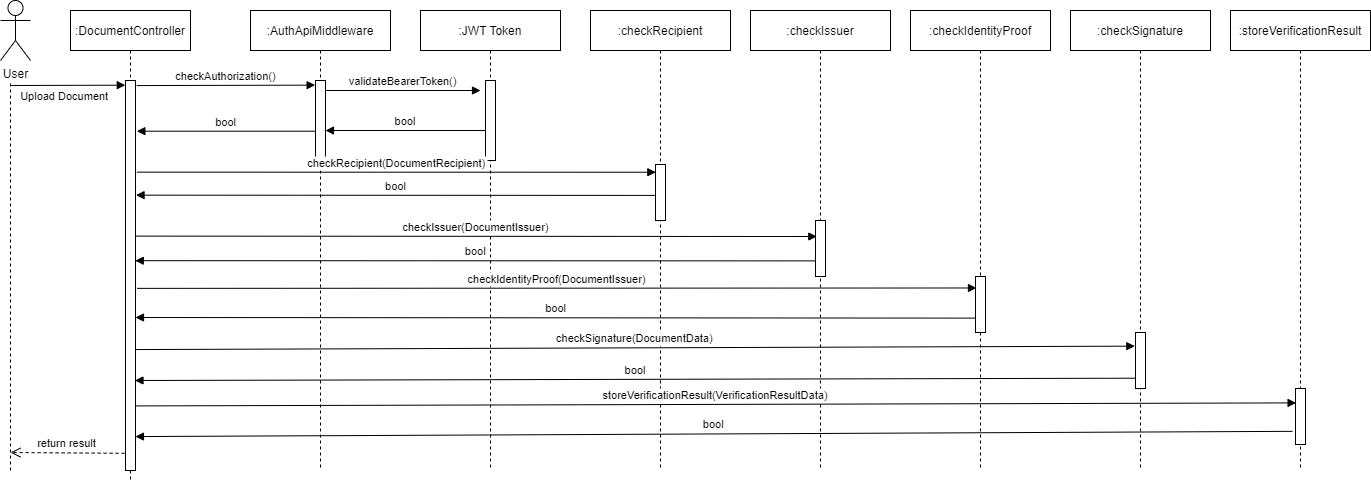

The diagram above was exported from draw.io. Its source (the exported page's mxGraphModel, read from the mxfile embedded in the PNG):
<mxGraphModel dx="1671" dy="967" grid="1" gridSize="10" guides="1" tooltips="1" connect="1" arrows="1" fold="1" page="1" pageScale="1" pageWidth="850" pageHeight="1100" math="0" shadow="0">
  <root>
    <mxCell id="0" />
    <mxCell id="1" parent="0" />
    <mxCell id="3nuBFxr9cyL0pnOWT2aG-1" value=":DocumentController" style="shape=umlLifeline;perimeter=lifelinePerimeter;container=1;collapsible=0;recursiveResize=0;rounded=0;shadow=0;strokeWidth=1;" parent="1" vertex="1">
      <mxGeometry x="120" y="80" width="120" height="470" as="geometry" />
    </mxCell>
    <mxCell id="3nuBFxr9cyL0pnOWT2aG-2" value="" style="points=[];perimeter=orthogonalPerimeter;rounded=0;shadow=0;strokeWidth=1;" parent="3nuBFxr9cyL0pnOWT2aG-1" vertex="1">
      <mxGeometry x="55" y="70" width="10" height="390" as="geometry" />
    </mxCell>
    <mxCell id="7v0w5PVrW0u3nsUIKIAJ-4" value="Upload Document" style="verticalAlign=bottom;endArrow=block;shadow=0;strokeWidth=1;entryX=-0.022;entryY=0.012;entryDx=0;entryDy=0;entryPerimeter=0;" edge="1" parent="3nuBFxr9cyL0pnOWT2aG-1" target="3nuBFxr9cyL0pnOWT2aG-2">
      <mxGeometry x="-0.0514" y="-20" relative="1" as="geometry">
        <mxPoint x="-60" y="75" as="sourcePoint" />
        <mxPoint x="40" y="80" as="targetPoint" />
        <mxPoint as="offset" />
      </mxGeometry>
    </mxCell>
    <mxCell id="3nuBFxr9cyL0pnOWT2aG-5" value=":AuthApiMiddleware" style="shape=umlLifeline;perimeter=lifelinePerimeter;container=1;collapsible=0;recursiveResize=0;rounded=0;shadow=0;strokeWidth=1;" parent="1" vertex="1">
      <mxGeometry x="300" y="80" width="140" height="460" as="geometry" />
    </mxCell>
    <mxCell id="3nuBFxr9cyL0pnOWT2aG-6" value="" style="points=[];perimeter=orthogonalPerimeter;rounded=0;shadow=0;strokeWidth=1;" parent="3nuBFxr9cyL0pnOWT2aG-5" vertex="1">
      <mxGeometry x="65" y="70" width="10" height="80" as="geometry" />
    </mxCell>
    <mxCell id="3nuBFxr9cyL0pnOWT2aG-7" value="return result" style="verticalAlign=bottom;endArrow=open;dashed=1;endSize=8;shadow=0;strokeWidth=1;exitX=-0.087;exitY=0.797;exitDx=0;exitDy=0;exitPerimeter=0;" parent="1" edge="1">
      <mxGeometry relative="1" as="geometry">
        <mxPoint x="60" y="522" as="targetPoint" />
        <mxPoint x="174.13" y="522.8299999999999" as="sourcePoint" />
      </mxGeometry>
    </mxCell>
    <mxCell id="3nuBFxr9cyL0pnOWT2aG-8" value="checkAuthorization()" style="verticalAlign=bottom;endArrow=block;shadow=0;strokeWidth=1;entryX=-0.039;entryY=0.058;entryDx=0;entryDy=0;entryPerimeter=0;exitX=1.107;exitY=0.013;exitDx=0;exitDy=0;exitPerimeter=0;" parent="1" source="3nuBFxr9cyL0pnOWT2aG-2" target="3nuBFxr9cyL0pnOWT2aG-6" edge="1">
      <mxGeometry relative="1" as="geometry">
        <mxPoint x="200" y="155" as="sourcePoint" />
        <mxPoint x="360" y="160" as="targetPoint" />
        <mxPoint as="offset" />
      </mxGeometry>
    </mxCell>
    <mxCell id="3nuBFxr9cyL0pnOWT2aG-9" value="bool" style="verticalAlign=bottom;endArrow=block;shadow=0;strokeWidth=1;entryX=1.133;entryY=0.13;entryDx=0;entryDy=0;entryPerimeter=0;" parent="1" source="3nuBFxr9cyL0pnOWT2aG-6" target="3nuBFxr9cyL0pnOWT2aG-2" edge="1">
      <mxGeometry relative="1" as="geometry">
        <mxPoint x="240" y="200" as="sourcePoint" />
        <mxPoint x="200" y="200" as="targetPoint" />
      </mxGeometry>
    </mxCell>
    <mxCell id="7v0w5PVrW0u3nsUIKIAJ-1" value="User" style="shape=umlActor;verticalLabelPosition=bottom;verticalAlign=top;html=1;outlineConnect=0;" vertex="1" parent="1">
      <mxGeometry x="50" y="70" width="30" height="60" as="geometry" />
    </mxCell>
    <mxCell id="7v0w5PVrW0u3nsUIKIAJ-3" value="" style="endArrow=none;dashed=1;html=1;rounded=0;" edge="1" parent="1">
      <mxGeometry width="50" height="50" relative="1" as="geometry">
        <mxPoint x="60" y="540" as="sourcePoint" />
        <mxPoint x="60" y="150" as="targetPoint" />
      </mxGeometry>
    </mxCell>
    <mxCell id="7v0w5PVrW0u3nsUIKIAJ-5" value=":JWT Token" style="shape=umlLifeline;perimeter=lifelinePerimeter;container=1;collapsible=0;recursiveResize=0;rounded=0;shadow=0;strokeWidth=1;" vertex="1" parent="1">
      <mxGeometry x="470" y="80" width="140" height="460" as="geometry" />
    </mxCell>
    <mxCell id="7v0w5PVrW0u3nsUIKIAJ-6" value="" style="points=[];perimeter=orthogonalPerimeter;rounded=0;shadow=0;strokeWidth=1;" vertex="1" parent="7v0w5PVrW0u3nsUIKIAJ-5">
      <mxGeometry x="65" y="70" width="10" height="80" as="geometry" />
    </mxCell>
    <mxCell id="7v0w5PVrW0u3nsUIKIAJ-7" value="validateBearerToken()" style="verticalAlign=bottom;endArrow=block;shadow=0;strokeWidth=1;" edge="1" parent="7v0w5PVrW0u3nsUIKIAJ-5">
      <mxGeometry relative="1" as="geometry">
        <mxPoint x="-95" y="80.00000000000003" as="sourcePoint" />
        <mxPoint x="60" y="80" as="targetPoint" />
        <mxPoint as="offset" />
      </mxGeometry>
    </mxCell>
    <mxCell id="7v0w5PVrW0u3nsUIKIAJ-8" value="bool" style="verticalAlign=bottom;endArrow=block;entryX=1;entryY=0;shadow=0;strokeWidth=1;" edge="1" parent="7v0w5PVrW0u3nsUIKIAJ-5">
      <mxGeometry relative="1" as="geometry">
        <mxPoint x="65" y="120" as="sourcePoint" />
        <mxPoint x="-95.00000000000011" y="120" as="targetPoint" />
      </mxGeometry>
    </mxCell>
    <mxCell id="7v0w5PVrW0u3nsUIKIAJ-9" value="checkRecipient(DocumentRecipient)" style="verticalAlign=bottom;endArrow=block;shadow=0;strokeWidth=1;entryX=0.033;entryY=0.138;entryDx=0;entryDy=0;entryPerimeter=0;exitX=1.133;exitY=0.235;exitDx=0;exitDy=0;exitPerimeter=0;" edge="1" parent="1" source="3nuBFxr9cyL0pnOWT2aG-2" target="7v0w5PVrW0u3nsUIKIAJ-11">
      <mxGeometry relative="1" as="geometry">
        <mxPoint x="200" y="242" as="sourcePoint" />
        <mxPoint x="179.9999999999999" y="240" as="targetPoint" />
      </mxGeometry>
    </mxCell>
    <mxCell id="7v0w5PVrW0u3nsUIKIAJ-10" value=":checkRecipient" style="shape=umlLifeline;perimeter=lifelinePerimeter;container=1;collapsible=0;recursiveResize=0;rounded=0;shadow=0;strokeWidth=1;" vertex="1" parent="1">
      <mxGeometry x="640" y="80" width="140" height="460" as="geometry" />
    </mxCell>
    <mxCell id="7v0w5PVrW0u3nsUIKIAJ-11" value="" style="points=[];perimeter=orthogonalPerimeter;rounded=0;shadow=0;strokeWidth=1;" vertex="1" parent="7v0w5PVrW0u3nsUIKIAJ-10">
      <mxGeometry x="65" y="154" width="10" height="56" as="geometry" />
    </mxCell>
    <mxCell id="7v0w5PVrW0u3nsUIKIAJ-31" value="checkSignature(DocumentData)" style="verticalAlign=bottom;endArrow=block;shadow=0;strokeWidth=1;exitX=1.152;exitY=0.533;exitDx=0;exitDy=0;exitPerimeter=0;entryX=-0.067;entryY=0.44;entryDx=0;entryDy=0;entryPerimeter=0;" edge="1" parent="7v0w5PVrW0u3nsUIKIAJ-10">
      <mxGeometry relative="1" as="geometry">
        <mxPoint x="-454.48" y="339.06" as="sourcePoint" />
        <mxPoint x="544.3299999999999" y="335.6399999999999" as="targetPoint" />
      </mxGeometry>
    </mxCell>
    <mxCell id="7v0w5PVrW0u3nsUIKIAJ-14" value="bool" style="verticalAlign=bottom;endArrow=block;shadow=0;strokeWidth=1;exitX=-0.069;exitY=0.552;exitDx=0;exitDy=0;exitPerimeter=0;entryX=1.053;entryY=0.294;entryDx=0;entryDy=0;entryPerimeter=0;" edge="1" parent="1" source="7v0w5PVrW0u3nsUIKIAJ-11" target="3nuBFxr9cyL0pnOWT2aG-2">
      <mxGeometry relative="1" as="geometry">
        <mxPoint x="700" y="274" as="sourcePoint" />
        <mxPoint x="200" y="265" as="targetPoint" />
      </mxGeometry>
    </mxCell>
    <mxCell id="7v0w5PVrW0u3nsUIKIAJ-15" value=":checkIssuer" style="shape=umlLifeline;perimeter=lifelinePerimeter;container=1;collapsible=0;recursiveResize=0;rounded=0;shadow=0;strokeWidth=1;" vertex="1" parent="1">
      <mxGeometry x="800" y="80" width="140" height="460" as="geometry" />
    </mxCell>
    <mxCell id="7v0w5PVrW0u3nsUIKIAJ-16" value="" style="points=[];perimeter=orthogonalPerimeter;rounded=0;shadow=0;strokeWidth=1;" vertex="1" parent="7v0w5PVrW0u3nsUIKIAJ-15">
      <mxGeometry x="65" y="210" width="10" height="56" as="geometry" />
    </mxCell>
    <mxCell id="7v0w5PVrW0u3nsUIKIAJ-33" value="storeVerificationResult(VerificationResultData)" style="verticalAlign=bottom;endArrow=block;shadow=0;strokeWidth=1;exitX=1.152;exitY=0.533;exitDx=0;exitDy=0;exitPerimeter=0;entryX=0.06;entryY=0.4;entryDx=0;entryDy=0;entryPerimeter=0;" edge="1" parent="7v0w5PVrW0u3nsUIKIAJ-15">
      <mxGeometry relative="1" as="geometry">
        <mxPoint x="-615" y="395.41999999999996" as="sourcePoint" />
        <mxPoint x="545.5999999999999" y="392.4000000000001" as="targetPoint" />
      </mxGeometry>
    </mxCell>
    <mxCell id="7v0w5PVrW0u3nsUIKIAJ-17" value=":checkIdentityProof" style="shape=umlLifeline;perimeter=lifelinePerimeter;container=1;collapsible=0;recursiveResize=0;rounded=0;shadow=0;strokeWidth=1;" vertex="1" parent="1">
      <mxGeometry x="960" y="80" width="140" height="460" as="geometry" />
    </mxCell>
    <mxCell id="7v0w5PVrW0u3nsUIKIAJ-19" value=":checkSignature" style="shape=umlLifeline;perimeter=lifelinePerimeter;container=1;collapsible=0;recursiveResize=0;rounded=0;shadow=0;strokeWidth=1;" vertex="1" parent="1">
      <mxGeometry x="1120" y="80" width="140" height="460" as="geometry" />
    </mxCell>
    <mxCell id="7v0w5PVrW0u3nsUIKIAJ-20" value="" style="points=[];perimeter=orthogonalPerimeter;rounded=0;shadow=0;strokeWidth=1;" vertex="1" parent="7v0w5PVrW0u3nsUIKIAJ-19">
      <mxGeometry x="65" y="322" width="10" height="56" as="geometry" />
    </mxCell>
    <mxCell id="7v0w5PVrW0u3nsUIKIAJ-21" value=":storeVerificationResult" style="shape=umlLifeline;perimeter=lifelinePerimeter;container=1;collapsible=0;recursiveResize=0;rounded=0;shadow=0;strokeWidth=1;" vertex="1" parent="1">
      <mxGeometry x="1280" y="80" width="140" height="460" as="geometry" />
    </mxCell>
    <mxCell id="7v0w5PVrW0u3nsUIKIAJ-22" value="" style="points=[];perimeter=orthogonalPerimeter;rounded=0;shadow=0;strokeWidth=1;" vertex="1" parent="7v0w5PVrW0u3nsUIKIAJ-21">
      <mxGeometry x="65" y="378" width="10" height="56" as="geometry" />
    </mxCell>
    <mxCell id="7v0w5PVrW0u3nsUIKIAJ-24" value="checkIssuer(DocumentIssuer)" style="verticalAlign=bottom;endArrow=block;shadow=0;strokeWidth=1;entryX=0.129;entryY=0.286;entryDx=0;entryDy=0;entryPerimeter=0;exitX=1.048;exitY=0.399;exitDx=0;exitDy=0;exitPerimeter=0;" edge="1" parent="1" source="3nuBFxr9cyL0pnOWT2aG-2" target="7v0w5PVrW0u3nsUIKIAJ-16">
      <mxGeometry relative="1" as="geometry">
        <mxPoint x="190" y="306" as="sourcePoint" />
        <mxPoint x="714.9999999999999" y="305.818" as="targetPoint" />
      </mxGeometry>
    </mxCell>
    <mxCell id="7v0w5PVrW0u3nsUIKIAJ-25" value="bool" style="verticalAlign=bottom;endArrow=block;shadow=0;strokeWidth=1;exitX=0.02;exitY=0.721;exitDx=0;exitDy=0;exitPerimeter=0;entryX=0.973;entryY=0.462;entryDx=0;entryDy=0;entryPerimeter=0;" edge="1" parent="1" source="7v0w5PVrW0u3nsUIKIAJ-16" target="3nuBFxr9cyL0pnOWT2aG-2">
      <mxGeometry relative="1" as="geometry">
        <mxPoint x="860" y="330" as="sourcePoint" />
        <mxPoint x="190" y="330" as="targetPoint" />
      </mxGeometry>
    </mxCell>
    <mxCell id="7v0w5PVrW0u3nsUIKIAJ-18" value="" style="points=[];perimeter=orthogonalPerimeter;rounded=0;shadow=0;strokeWidth=1;" vertex="1" parent="1">
      <mxGeometry x="1025" y="346" width="10" height="56" as="geometry" />
    </mxCell>
    <mxCell id="7v0w5PVrW0u3nsUIKIAJ-27" value="checkIdentityProof(DocumentIssuer)" style="verticalAlign=bottom;endArrow=block;shadow=0;strokeWidth=1;exitX=1.152;exitY=0.533;exitDx=0;exitDy=0;exitPerimeter=0;entryX=0.1;entryY=0.205;entryDx=0;entryDy=0;entryPerimeter=0;" edge="1" parent="1" source="3nuBFxr9cyL0pnOWT2aG-2" target="7v0w5PVrW0u3nsUIKIAJ-18">
      <mxGeometry relative="1" as="geometry">
        <mxPoint x="185" y="373.5499999999999" as="sourcePoint" />
        <mxPoint x="865.81" y="373.9560000000001" as="targetPoint" />
      </mxGeometry>
    </mxCell>
    <mxCell id="7v0w5PVrW0u3nsUIKIAJ-29" value="bool" style="verticalAlign=bottom;endArrow=block;shadow=0;strokeWidth=1;exitX=0.055;exitY=0.743;exitDx=0;exitDy=0;exitPerimeter=0;entryX=0.973;entryY=0.462;entryDx=0;entryDy=0;entryPerimeter=0;" edge="1" parent="1" source="7v0w5PVrW0u3nsUIKIAJ-18">
      <mxGeometry relative="1" as="geometry">
        <mxPoint x="865.47" y="387.19599999999997" as="sourcePoint" />
        <mxPoint x="185.00000000000003" y="386.99999999999994" as="targetPoint" />
      </mxGeometry>
    </mxCell>
    <mxCell id="7v0w5PVrW0u3nsUIKIAJ-32" value="bool" style="verticalAlign=bottom;endArrow=block;shadow=0;strokeWidth=1;exitX=0;exitY=0.816;exitDx=0;exitDy=0;exitPerimeter=0;entryX=0.973;entryY=0.462;entryDx=0;entryDy=0;entryPerimeter=0;" edge="1" parent="1" source="7v0w5PVrW0u3nsUIKIAJ-20">
      <mxGeometry relative="1" as="geometry">
        <mxPoint x="1025.0000000000002" y="450.60799999999995" as="sourcePoint" />
        <mxPoint x="184.45" y="449.9999999999998" as="targetPoint" />
      </mxGeometry>
    </mxCell>
    <mxCell id="7v0w5PVrW0u3nsUIKIAJ-34" value="bool" style="verticalAlign=bottom;endArrow=block;shadow=0;strokeWidth=1;exitX=-0.3;exitY=0.765;exitDx=0;exitDy=0;exitPerimeter=0;entryX=0.995;entryY=0.913;entryDx=0;entryDy=0;entryPerimeter=0;" edge="1" parent="1" source="7v0w5PVrW0u3nsUIKIAJ-22" target="3nuBFxr9cyL0pnOWT2aG-2">
      <mxGeometry relative="1" as="geometry">
        <mxPoint x="1180.55" y="509.99599999999987" as="sourcePoint" />
        <mxPoint x="180" y="512.2999999999997" as="targetPoint" />
      </mxGeometry>
    </mxCell>
  </root>
</mxGraphModel>